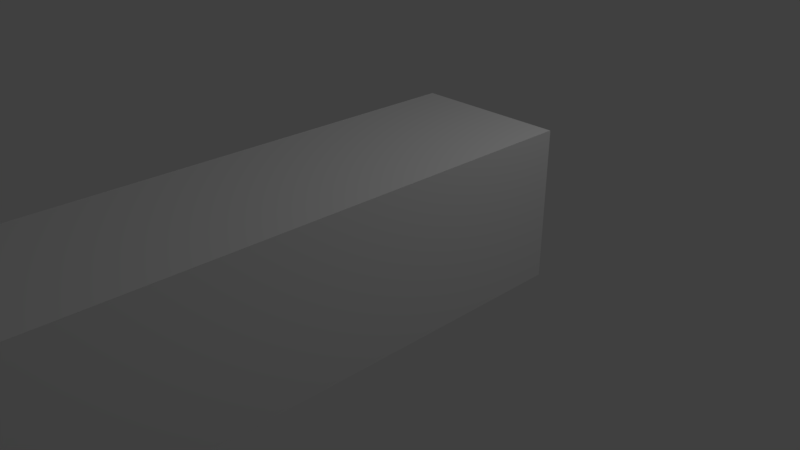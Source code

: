 # Source: Pasillo.blend  (saved by Blender 2.78.0; exported with 4.5.12 LTS)
import bpy
from mathutils import Matrix  # noqa: F401  (used for matrix-valued properties, if any)

bpy.ops.wm.read_factory_settings(use_empty=True)
scene = bpy.context.scene
scene.name = 'Scene'

# ---- collections
col_collection_1 = bpy.data.collections.new('Collection 1'); scene.collection.children.link(col_collection_1)

# ---- world
world_world = bpy.data.worlds.new('World'); scene.world = world_world
world_world.color = (0.05088, 0.05088, 0.05088)
world_world.use_sun_shadow = False
world_world.sun_shadow_jitter_overblur = 0.0
world_world.cycles.sampling_method = 'MANUAL'

# ---- cameras
cam_camera = bpy.data.cameras.new('Camera')
cam_camera.clip_end = 100.0
cam_camera.lens = 35.0
cam_camera.sensor_width = 32.0
cam_camera.sensor_height = 18.0
cam_camera.ortho_scale = 7.314
cam_camera.dof.focus_distance = 0.0
cam_camera.dof.aperture_fstop = 128.0

# ---- lights
light_lamp = bpy.data.lights.new('Lamp', 'POINT')
light_lamp.transmission_factor = 0.0
light_lamp.cutoff_distance = 30.0
light_lamp.energy = 100.0
light_lamp.shadow_buffer_clip_start = 1.001
light_lamp.shadow_soft_size = 0.1
light_lamp.shadow_maximum_resolution = 0.006
light_lamp.use_absolute_resolution = True

# ---- meshes
me_plane = bpy.data.meshes.new('Plane')
me_plane.from_pydata([(-1.0, -1.0, 0.0), (1.0, -1.0, 0.0), (-1.0, 1.0, 0.0), (1.0, 1.0, 0.0)], [], [(0, 1, 3, 2)])
me_plane.use_remesh_preserve_volume = False
me_plane.use_remesh_preserve_attributes = False
me_plane.use_mirror_vertex_groups = False
me_plane.update()

# ---- objects
ob_plane_003 = bpy.data.objects.new('Plane.003', me_plane)
ob_plane_002 = bpy.data.objects.new('Plane.002', me_plane)
ob_plane_001 = bpy.data.objects.new('Plane.001', me_plane)
ob_plane = bpy.data.objects.new('Plane', me_plane)
ob_lamp = bpy.data.objects.new('Lamp', light_lamp)
ob_camera = bpy.data.objects.new('Camera', cam_camera)

# ---- transforms, parenting, visibility, modifiers, constraints
ob_plane_003.location = (1.0, -2.788, 1.934)
ob_plane_003.rotation_euler = (0.0, 3.142, 0.0)
ob_plane_003.scale = (-0.9253, 3.826, 1.0)
ob_plane_003.lineart.crease_threshold = 0.0
ob_plane_002.location = (1.925, -2.788, 1.011)
ob_plane_002.rotation_euler = (-0.0, -1.571, -0.0)
ob_plane_002.scale = (-0.9253, 3.826, 1.0)
ob_plane_002.lineart.crease_threshold = 0.0
ob_plane_001.location = (0.07474, -2.788, 1.011)
ob_plane_001.rotation_euler = (-0.0, 1.571, -0.0)
ob_plane_001.scale = (-0.9253, 3.826, 1.0)
ob_plane_001.lineart.crease_threshold = 0.0
ob_plane.location = (1.0, -2.788, 0.08919)
ob_plane.scale = (-0.9253, 3.826, 1.0)
ob_plane.lineart.crease_threshold = 0.0
ob_lamp.location = (4.076, 1.005, 5.904)
ob_lamp.rotation_euler = (0.6503, 0.05522, 1.866)
ob_lamp.lock_rotations_4d = False
ob_lamp.empty_display_type = 'ARROWS'
ob_lamp.color = (0.0, 0.0, 0.0, 0.0)
ob_lamp.lineart.crease_threshold = 0.0
ob_camera.location = (7.481, -6.508, 5.344)
ob_camera.rotation_euler = (1.109, 0.0, 0.8149)
ob_camera.lock_rotations_4d = False
ob_camera.empty_display_type = 'ARROWS'
ob_camera.color = (0.0, 0.0, 0.0, 0.0)
ob_camera.display_type = 'WIRE'
ob_camera.lineart.crease_threshold = 0.0

# ---- collection membership
col_collection_1.objects.link(ob_plane_003)
col_collection_1.objects.link(ob_plane_002)
col_collection_1.objects.link(ob_plane_001)
col_collection_1.objects.link(ob_plane)
col_collection_1.objects.link(ob_lamp)
col_collection_1.objects.link(ob_camera)

# ---- scene / render settings (as saved in the file)
scene.camera = ob_camera
scene.frame_start = 1; scene.frame_end = 250; scene.frame_set(1)
scene.render.engine = 'BLENDER_EEVEE_NEXT'
scene.render.resolution_percentage = 50
scene.render.dither_intensity = 0.0
scene.cycles.use_denoising = False
scene.cycles.samples = 128
scene.cycles.sampling_pattern = 'TABULATED_SOBOL'
scene.cycles.light_sampling_threshold = 0.0
scene.cycles.use_adaptive_sampling = False
scene.cycles.use_light_tree = False
scene.cycles.blur_glossy = 0.0
scene.cycles.sample_clamp_indirect = 0.0
scene.view_settings.view_transform = 'Standard'
bpy.context.view_layer.update()
